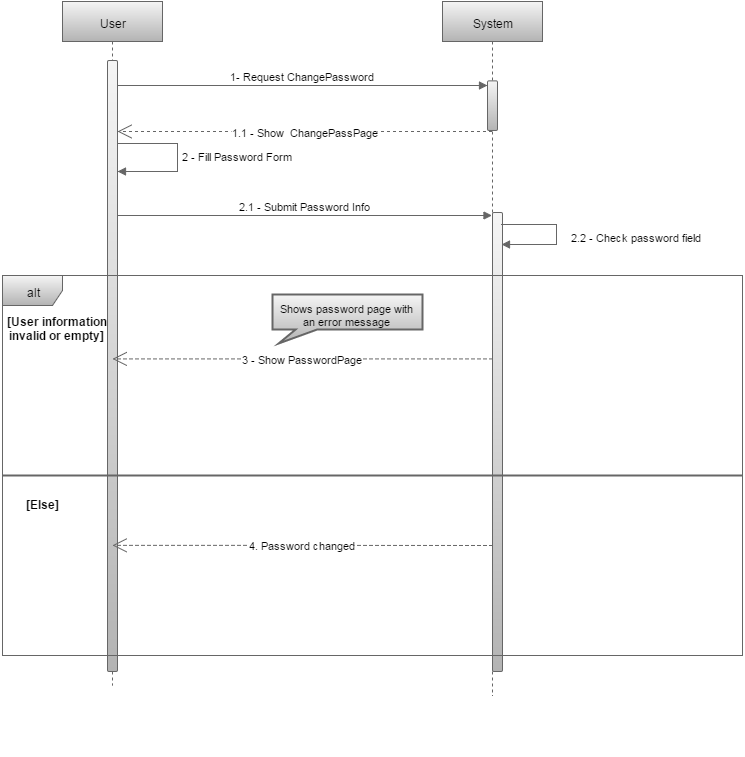

The diagram above was exported from draw.io. Its source (the exported page's mxGraphModel, read from the mxfile embedded in the PNG):
<mxGraphModel dx="1434" dy="720" grid="1" gridSize="10" guides="1" tooltips="1" connect="1" arrows="1" fold="1" page="1" pageScale="1" pageWidth="826" pageHeight="1169" background="#ffffff" math="0">
  <root>
    <mxCell id="0" />
    <mxCell id="1" parent="0" />
    <mxCell id="8" value="1.1 - Show &amp;nbsp;ChangePassPage" style="endArrow=open;endSize=12;dashed=1;html=1;plain-gray" parent="1" source="6" edge="1">
      <mxGeometry width="160" relative="1" as="geometry">
        <mxPoint x="530" y="180" as="sourcePoint" />
        <mxPoint x="175" y="176" as="targetPoint" />
        <Array as="points">
          <mxPoint x="401" y="176" />
        </Array>
      </mxGeometry>
    </mxCell>
    <mxCell id="19" value="[Else]" style="text;html=1;align=center;fontStyle=1;verticalAlign=middle;spacingLeft=3;spacingRight=3;strokeColor=none;rotatable=0;points=[[0,0.5],[1,0.5]];portConstraint=eastwest;" parent="1" vertex="1">
      <mxGeometry x="60" y="535" width="80" height="26" as="geometry" />
    </mxCell>
    <mxCell id="22" value="Shows password page with an error message" style="strokeWidth=2;whiteSpace=wrap;html=1;shape=mxgraph.basic.rectangular_callout;horizontal=1;verticalAlign=top;fontSize=11;plain-gray" parent="1" vertex="1">
      <mxGeometry x="330" y="339" width="150" height="49" as="geometry" />
    </mxCell>
    <mxCell id="31" value="" style="group" parent="1" vertex="1" connectable="0">
      <mxGeometry x="500" y="46" width="100" height="754" as="geometry" />
    </mxCell>
    <mxCell id="6" value="System" style="shape=umlLifeline;perimeter=lifelinePerimeter;whiteSpace=wrap;html=1;container=1;collapsible=0;recursiveResize=0;plain-gray" parent="31" vertex="1">
      <mxGeometry width="100" height="694.4736842105262" as="geometry" />
    </mxCell>
    <mxCell id="29" value="" style="html=1;points=[];perimeter=orthogonalPerimeter;rounded=1;glass=0;strokeWidth=1;fontSize=11;plain-gray" parent="6" vertex="1">
      <mxGeometry x="45" y="79.36842105263156" width="10" height="49.60526315789473" as="geometry" />
    </mxCell>
    <mxCell id="37" value="" style="html=1;points=[];perimeter=orthogonalPerimeter;rounded=1;glass=0;strokeWidth=1;fontSize=11;plain-gray" vertex="1" parent="6">
      <mxGeometry x="50" y="211" width="10" height="459" as="geometry" />
    </mxCell>
    <mxCell id="16" value="2.2 - Check password field" style="edgeStyle=orthogonalEdgeStyle;html=1;align=left;spacingLeft=2;endArrow=block;rounded=0;plain-gray" parent="31" edge="1">
      <mxGeometry x="4" y="-150.79999999999998" as="geometry">
        <mxPoint x="59" y="223.15789473684197" as="sourcePoint" />
        <Array as="points">
          <mxPoint x="114" y="223.15789473684208" />
          <mxPoint x="114" y="242.73684210526312" />
        </Array>
        <mxPoint x="59" y="242.73684210526312" as="targetPoint" />
        <mxPoint x="65" y="2" as="offset" />
      </mxGeometry>
    </mxCell>
    <mxCell id="32" value="" style="group" parent="1" vertex="1" connectable="0">
      <mxGeometry x="120" y="46" width="100" height="684" as="geometry" />
    </mxCell>
    <mxCell id="5" value="User" style="shape=umlLifeline;perimeter=lifelinePerimeter;whiteSpace=wrap;html=1;container=1;collapsible=0;recursiveResize=0;plain-gray" parent="32" vertex="1">
      <mxGeometry width="100" height="684" as="geometry" />
    </mxCell>
    <mxCell id="12" value="2 - Fill Password Form" style="edgeStyle=orthogonalEdgeStyle;html=1;align=left;spacingLeft=2;endArrow=block;rounded=0;entryX=1;entryY=0;plain-gray" parent="5" edge="1">
      <mxGeometry relative="1" as="geometry">
        <mxPoint x="49.5" y="142.42440318302388" as="sourcePoint" />
        <Array as="points">
          <mxPoint x="115" y="142.42440318302388" />
          <mxPoint x="115" y="169.6392572944297" />
        </Array>
        <mxPoint x="55" y="169.6392572944297" as="targetPoint" />
      </mxGeometry>
    </mxCell>
    <mxCell id="39" value="" style="html=1;points=[];perimeter=orthogonalPerimeter;rounded=1;glass=0;strokeWidth=1;fontSize=12;plain-gray" vertex="1" parent="5">
      <mxGeometry x="45" y="59" width="10" height="611" as="geometry" />
    </mxCell>
    <mxCell id="20" value="3 - Show PasswordPage" style="endArrow=open;endSize=12;dashed=1;html=1;plain-gray" parent="32" edge="1">
      <mxGeometry x="45.5" y="348.3501326259948" width="160" as="geometry">
        <mxPoint x="430" y="357.42175066313" as="sourcePoint" />
        <mxPoint x="50" y="357.42175066313" as="targetPoint" />
        <Array as="points">
          <mxPoint x="276" y="357.42175066313" />
        </Array>
      </mxGeometry>
    </mxCell>
    <mxCell id="9" value="2.1 - Submit Password Info" style="html=1;verticalAlign=bottom;endArrow=block;plain-gray" parent="1" edge="1">
      <mxGeometry width="80" relative="1" as="geometry">
        <mxPoint x="175" y="260" as="sourcePoint" />
        <mxPoint x="549.5" y="260" as="targetPoint" />
        <Array as="points">
          <mxPoint x="460" y="260" />
        </Array>
      </mxGeometry>
    </mxCell>
    <mxCell id="7" value="1- Request ChangePassword" style="html=1;verticalAlign=bottom;endArrow=block;plain-gray" parent="1" target="29" edge="1">
      <mxGeometry width="80" relative="1" as="geometry">
        <mxPoint x="175" y="130" as="sourcePoint" />
        <mxPoint x="530" y="130" as="targetPoint" />
        <Array as="points">
          <mxPoint x="500" y="130" />
        </Array>
      </mxGeometry>
    </mxCell>
    <mxCell id="18" value="" style="endArrow=none;html=1;plain-gray;strokeWidth=2;exitX=0;exitY=0.526;exitPerimeter=0;" parent="1" edge="1" source="15">
      <mxGeometry width="50" height="50" relative="1" as="geometry">
        <mxPoint x="48" y="520" as="sourcePoint" />
        <mxPoint x="800" y="520" as="targetPoint" />
      </mxGeometry>
    </mxCell>
    <mxCell id="15" value="alt" style="shape=umlFrame;whiteSpace=wrap;html=1;plain-gray" parent="1" vertex="1">
      <mxGeometry x="60" y="320" width="740" height="380" as="geometry" />
    </mxCell>
    <mxCell id="26" value="4. Password changed" style="endArrow=open;endSize=12;dashed=1;html=1;plain-gray" parent="1" edge="1">
      <mxGeometry x="75.5" y="589.8567639257294" width="160" as="geometry">
        <mxPoint x="550" y="590" as="sourcePoint" />
        <mxPoint x="170" y="589.8567639257294" as="targetPoint" />
        <Array as="points">
          <mxPoint x="315" y="589.8567639257294" />
        </Array>
      </mxGeometry>
    </mxCell>
    <mxCell id="17" value="[User information&lt;div&gt;invalid or empty]&lt;/div&gt;" style="text;html=1;align=center;fontStyle=1;verticalAlign=middle;spacingLeft=3;spacingRight=3;strokeColor=none;rotatable=0;points=[[0,0.5],[1,0.5]];portConstraint=eastwest;" parent="1" vertex="1">
      <mxGeometry x="75" y="360.3633952254642" width="80" height="23.586206896551726" as="geometry" />
    </mxCell>
  </root>
</mxGraphModel>